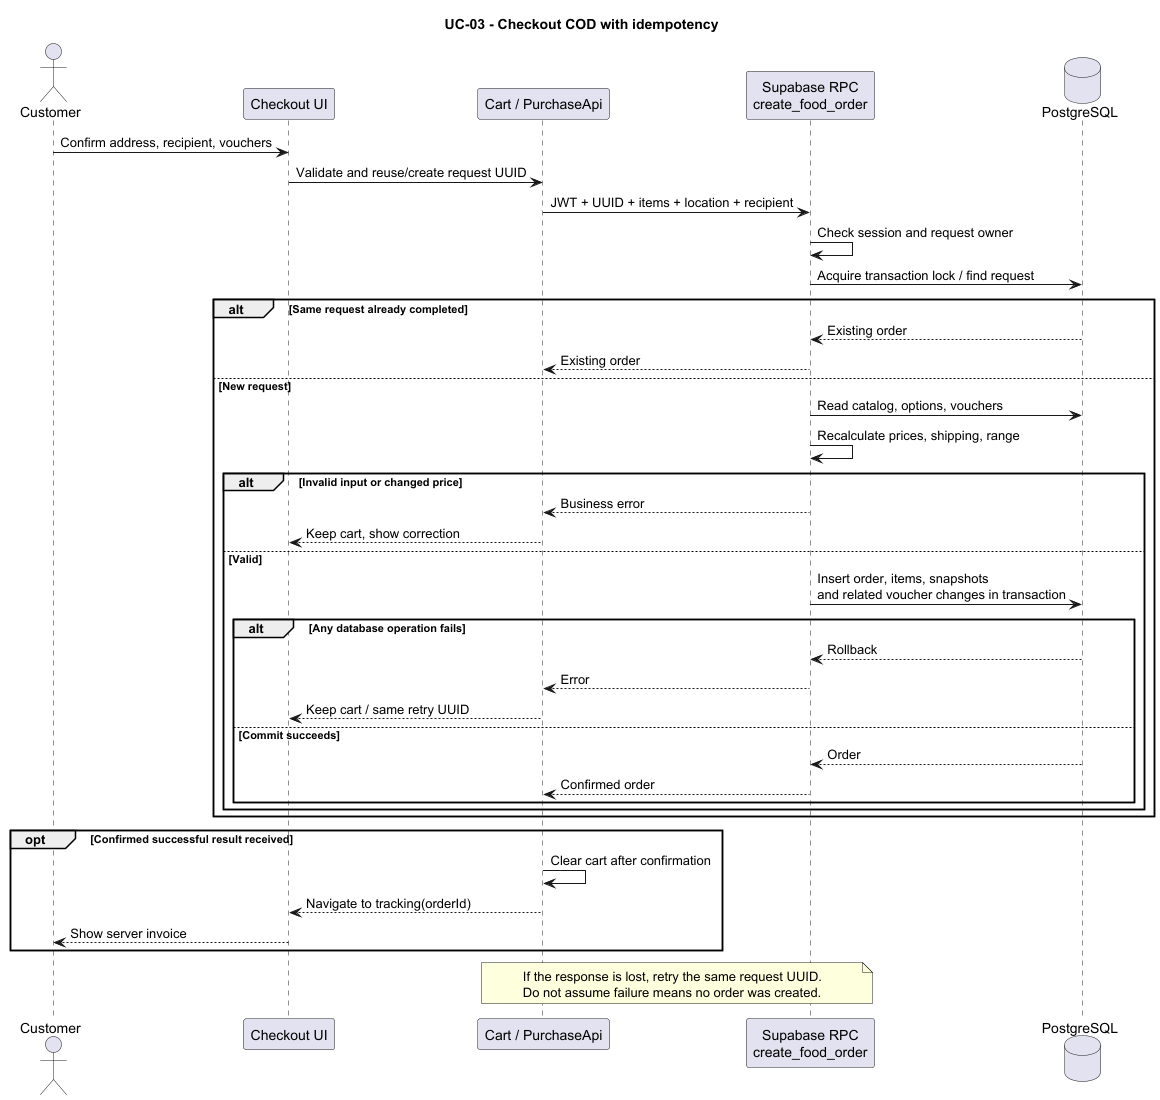

The diagram above was rendered by PlantUML. Its source (embedded in the PNG):
@startuml
title UC-03 - Checkout COD with idempotency
skinparam shadowing false
actor Customer
participant "Checkout UI" as UI
participant "Cart / PurchaseApi" as APP
participant "Supabase RPC\ncreate_food_order" as RPC
database PostgreSQL as DB
Customer -> UI : Confirm address, recipient, vouchers
UI -> APP : Validate and reuse/create request UUID
APP -> RPC : JWT + UUID + items + location + recipient
RPC -> RPC : Check session and request owner
RPC -> DB : Acquire transaction lock / find request
alt Same request already completed
  DB --> RPC : Existing order
  RPC --> APP : Existing order
else New request
  RPC -> DB : Read catalog, options, vouchers
  RPC -> RPC : Recalculate prices, shipping, range
  alt Invalid input or changed price
    RPC --> APP : Business error
    APP --> UI : Keep cart, show correction
  else Valid
    RPC -> DB : Insert order, items, snapshots\nand related voucher changes in transaction
    alt Any database operation fails
      DB --> RPC : Rollback
      RPC --> APP : Error
      APP --> UI : Keep cart / same retry UUID
    else Commit succeeds
      DB --> RPC : Order
      RPC --> APP : Confirmed order
    end
  end
end
opt Confirmed successful result received
  APP -> APP : Clear cart after confirmation
  APP --> UI : Navigate to tracking(orderId)
  UI --> Customer : Show server invoice
end
note over APP,RPC
If the response is lost, retry the same request UUID.
Do not assume failure means no order was created.
end note
@enduml